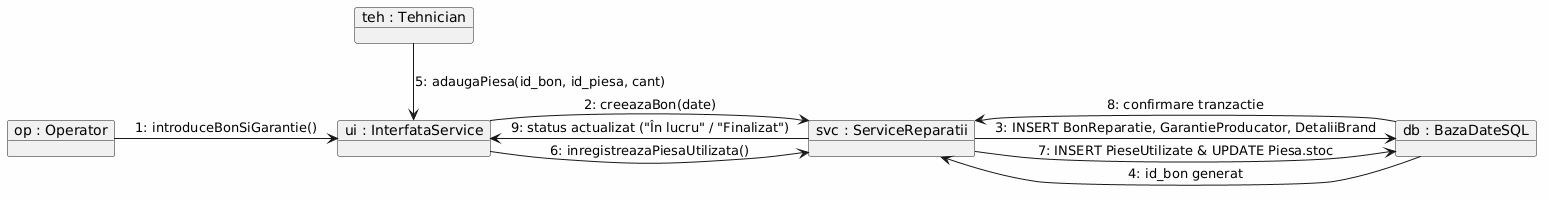

The diagram above was rendered by PlantUML. Its source (embedded in the PNG):
@startuml
skinparam backgroundColor #FEFEFE

object "op : Operator" as op
object "teh : Tehnician" as teh
object "ui : InterfataService" as ui
object "svc : ServiceReparatii" as svc
object "db : BazaDateSQL" as db

op -right-> ui : 1: introduceBonSiGarantie()
ui -right-> svc : 2: creeazaBon(date)
svc -right-> db : 3: INSERT BonReparatie, GarantieProducator, DetaliiBrand
db --left-> svc : 4: id_bon generat

teh -down-> ui : 5: adaugaPiesa(id_bon, id_piesa, cant)
ui -down-> svc : 6: inregistreazaPiesaUtilizata()
svc -down-> db : 7: INSERT PieseUtilizate & UPDATE Piesa.stoc
db --up-> svc : 8: confirmare tranzactie
svc --up-> ui : 9: status actualizat ("În lucru" / "Finalizat")
@enduml